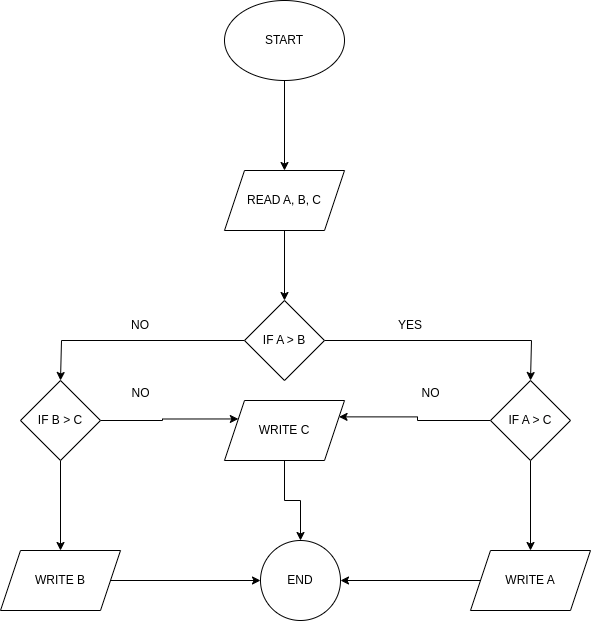

The diagram above was exported from draw.io. Its source (the exported page's mxGraphModel, read from the mxfile embedded in the PNG):
<mxGraphModel dx="1434" dy="762" grid="1" gridSize="10" guides="1" tooltips="1" connect="1" arrows="1" fold="1" page="1" pageScale="1" pageWidth="827" pageHeight="1169" math="0" shadow="0">
  <root>
    <mxCell id="0" />
    <mxCell id="1" parent="0" />
    <mxCell id="geUbdedbuP_vj6mwb8KN-3" value="" style="edgeStyle=orthogonalEdgeStyle;rounded=0;orthogonalLoop=1;jettySize=auto;html=1;" edge="1" parent="1" source="geUbdedbuP_vj6mwb8KN-1" target="geUbdedbuP_vj6mwb8KN-2">
      <mxGeometry relative="1" as="geometry" />
    </mxCell>
    <mxCell id="geUbdedbuP_vj6mwb8KN-1" value="START" style="ellipse;whiteSpace=wrap;html=1;" vertex="1" parent="1">
      <mxGeometry x="354" y="90" width="120" height="80" as="geometry" />
    </mxCell>
    <mxCell id="geUbdedbuP_vj6mwb8KN-5" value="" style="edgeStyle=orthogonalEdgeStyle;rounded=0;orthogonalLoop=1;jettySize=auto;html=1;" edge="1" parent="1" source="geUbdedbuP_vj6mwb8KN-2" target="geUbdedbuP_vj6mwb8KN-4">
      <mxGeometry relative="1" as="geometry" />
    </mxCell>
    <mxCell id="geUbdedbuP_vj6mwb8KN-2" value="READ A, B, C" style="shape=parallelogram;perimeter=parallelogramPerimeter;whiteSpace=wrap;html=1;fixedSize=1;" vertex="1" parent="1">
      <mxGeometry x="354" y="260" width="120" height="60" as="geometry" />
    </mxCell>
    <mxCell id="geUbdedbuP_vj6mwb8KN-7" style="edgeStyle=orthogonalEdgeStyle;rounded=0;orthogonalLoop=1;jettySize=auto;html=1;exitX=1;exitY=0.5;exitDx=0;exitDy=0;" edge="1" parent="1" source="geUbdedbuP_vj6mwb8KN-4">
      <mxGeometry relative="1" as="geometry">
        <mxPoint x="660" y="470" as="targetPoint" />
        <Array as="points">
          <mxPoint x="661" y="430" />
        </Array>
      </mxGeometry>
    </mxCell>
    <mxCell id="geUbdedbuP_vj6mwb8KN-9" style="edgeStyle=orthogonalEdgeStyle;rounded=0;orthogonalLoop=1;jettySize=auto;html=1;exitX=0;exitY=0.5;exitDx=0;exitDy=0;" edge="1" parent="1" source="geUbdedbuP_vj6mwb8KN-4">
      <mxGeometry relative="1" as="geometry">
        <mxPoint x="190" y="470" as="targetPoint" />
        <Array as="points">
          <mxPoint x="191" y="430" />
        </Array>
      </mxGeometry>
    </mxCell>
    <mxCell id="geUbdedbuP_vj6mwb8KN-4" value="IF A &amp;gt; B" style="rhombus;whiteSpace=wrap;html=1;" vertex="1" parent="1">
      <mxGeometry x="374" y="390" width="80" height="80" as="geometry" />
    </mxCell>
    <mxCell id="geUbdedbuP_vj6mwb8KN-8" value="YES" style="text;html=1;align=center;verticalAlign=middle;whiteSpace=wrap;rounded=0;" vertex="1" parent="1">
      <mxGeometry x="510" y="400" width="60" height="30" as="geometry" />
    </mxCell>
    <mxCell id="geUbdedbuP_vj6mwb8KN-10" value="NO" style="text;html=1;align=center;verticalAlign=middle;whiteSpace=wrap;rounded=0;" vertex="1" parent="1">
      <mxGeometry x="240" y="400" width="60" height="30" as="geometry" />
    </mxCell>
    <mxCell id="geUbdedbuP_vj6mwb8KN-14" style="edgeStyle=orthogonalEdgeStyle;rounded=0;orthogonalLoop=1;jettySize=auto;html=1;exitX=1;exitY=0.5;exitDx=0;exitDy=0;entryX=0;entryY=0.25;entryDx=0;entryDy=0;" edge="1" parent="1" source="geUbdedbuP_vj6mwb8KN-11" target="geUbdedbuP_vj6mwb8KN-20">
      <mxGeometry relative="1" as="geometry">
        <mxPoint x="354" y="505" as="targetPoint" />
      </mxGeometry>
    </mxCell>
    <mxCell id="geUbdedbuP_vj6mwb8KN-22" value="" style="edgeStyle=orthogonalEdgeStyle;rounded=0;orthogonalLoop=1;jettySize=auto;html=1;" edge="1" parent="1" source="geUbdedbuP_vj6mwb8KN-11" target="geUbdedbuP_vj6mwb8KN-21">
      <mxGeometry relative="1" as="geometry" />
    </mxCell>
    <mxCell id="geUbdedbuP_vj6mwb8KN-11" value="IF B &amp;gt; C" style="rhombus;whiteSpace=wrap;html=1;" vertex="1" parent="1">
      <mxGeometry x="150" y="470" width="80" height="80" as="geometry" />
    </mxCell>
    <mxCell id="geUbdedbuP_vj6mwb8KN-15" style="edgeStyle=orthogonalEdgeStyle;rounded=0;orthogonalLoop=1;jettySize=auto;html=1;entryX=1;entryY=0.25;entryDx=0;entryDy=0;" edge="1" parent="1" source="geUbdedbuP_vj6mwb8KN-12" target="geUbdedbuP_vj6mwb8KN-20">
      <mxGeometry relative="1" as="geometry">
        <mxPoint x="474" y="505" as="targetPoint" />
      </mxGeometry>
    </mxCell>
    <mxCell id="geUbdedbuP_vj6mwb8KN-24" value="" style="edgeStyle=orthogonalEdgeStyle;rounded=0;orthogonalLoop=1;jettySize=auto;html=1;" edge="1" parent="1" source="geUbdedbuP_vj6mwb8KN-12" target="geUbdedbuP_vj6mwb8KN-23">
      <mxGeometry relative="1" as="geometry" />
    </mxCell>
    <mxCell id="geUbdedbuP_vj6mwb8KN-12" value="IF A &amp;gt; C" style="rhombus;whiteSpace=wrap;html=1;" vertex="1" parent="1">
      <mxGeometry x="620" y="470" width="80" height="80" as="geometry" />
    </mxCell>
    <mxCell id="geUbdedbuP_vj6mwb8KN-16" value="NO" style="text;html=1;align=center;verticalAlign=middle;resizable=0;points=[];autosize=1;strokeColor=none;fillColor=none;" vertex="1" parent="1">
      <mxGeometry x="540" y="468" width="40" height="30" as="geometry" />
    </mxCell>
    <mxCell id="geUbdedbuP_vj6mwb8KN-17" value="NO" style="text;html=1;align=center;verticalAlign=middle;resizable=0;points=[];autosize=1;strokeColor=none;fillColor=none;" vertex="1" parent="1">
      <mxGeometry x="250" y="468" width="40" height="30" as="geometry" />
    </mxCell>
    <mxCell id="geUbdedbuP_vj6mwb8KN-27" value="" style="edgeStyle=orthogonalEdgeStyle;rounded=0;orthogonalLoop=1;jettySize=auto;html=1;" edge="1" parent="1" source="geUbdedbuP_vj6mwb8KN-20" target="geUbdedbuP_vj6mwb8KN-25">
      <mxGeometry relative="1" as="geometry" />
    </mxCell>
    <mxCell id="geUbdedbuP_vj6mwb8KN-20" value="WRITE C" style="shape=parallelogram;perimeter=parallelogramPerimeter;whiteSpace=wrap;html=1;fixedSize=1;" vertex="1" parent="1">
      <mxGeometry x="354" y="490" width="120" height="60" as="geometry" />
    </mxCell>
    <mxCell id="geUbdedbuP_vj6mwb8KN-26" value="" style="edgeStyle=orthogonalEdgeStyle;rounded=0;orthogonalLoop=1;jettySize=auto;html=1;" edge="1" parent="1" source="geUbdedbuP_vj6mwb8KN-21" target="geUbdedbuP_vj6mwb8KN-25">
      <mxGeometry relative="1" as="geometry" />
    </mxCell>
    <mxCell id="geUbdedbuP_vj6mwb8KN-21" value="WRITE B" style="shape=parallelogram;perimeter=parallelogramPerimeter;whiteSpace=wrap;html=1;fixedSize=1;" vertex="1" parent="1">
      <mxGeometry x="130" y="640" width="120" height="60" as="geometry" />
    </mxCell>
    <mxCell id="geUbdedbuP_vj6mwb8KN-28" style="edgeStyle=orthogonalEdgeStyle;rounded=0;orthogonalLoop=1;jettySize=auto;html=1;exitX=0;exitY=0.5;exitDx=0;exitDy=0;entryX=1;entryY=0.5;entryDx=0;entryDy=0;" edge="1" parent="1" source="geUbdedbuP_vj6mwb8KN-23" target="geUbdedbuP_vj6mwb8KN-25">
      <mxGeometry relative="1" as="geometry" />
    </mxCell>
    <mxCell id="geUbdedbuP_vj6mwb8KN-23" value="WRITE A" style="shape=parallelogram;perimeter=parallelogramPerimeter;whiteSpace=wrap;html=1;fixedSize=1;" vertex="1" parent="1">
      <mxGeometry x="600" y="640" width="120" height="60" as="geometry" />
    </mxCell>
    <mxCell id="geUbdedbuP_vj6mwb8KN-25" value="END" style="ellipse;whiteSpace=wrap;html=1;" vertex="1" parent="1">
      <mxGeometry x="390" y="630" width="80" height="80" as="geometry" />
    </mxCell>
  </root>
</mxGraphModel>